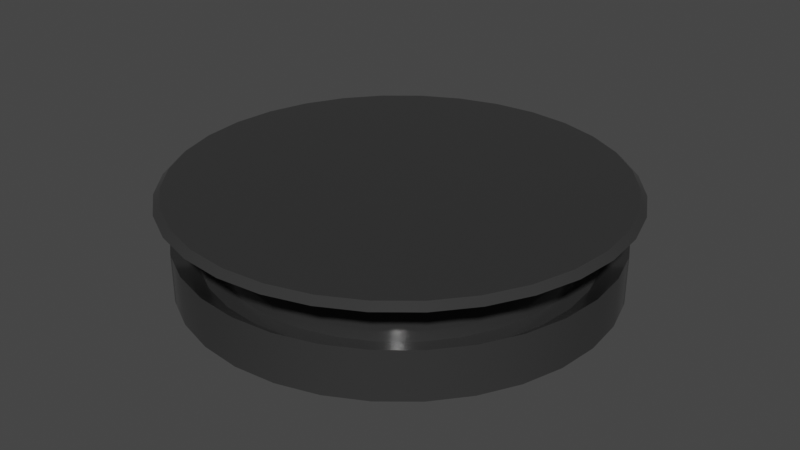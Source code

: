 # Source: Platform2.blend  (saved by Blender 3.6.11; exported with 4.5.12 LTS)
import bpy
from mathutils import Matrix  # noqa: F401  (used for matrix-valued properties, if any)

bpy.ops.wm.read_factory_settings(use_empty=True)
scene = bpy.context.scene
scene.name = 'Scene'

# ---- collections
col_collection = bpy.data.collections.new('Collection'); scene.collection.children.link(col_collection)

# ---- materials (node trees are filled in below, after node groups)
mat_platform2 = bpy.data.materials.new('Platform2')
mat_platform2.use_transparent_shadow = False

# ---- node groups
ng_auto_smooth = bpy.data.node_groups.new('Auto Smooth', 'GeometryNodeTree')
_s = ng_auto_smooth.interface.new_socket(name='Geometry', in_out='OUTPUT', socket_type='NodeSocketGeometry')
_s = ng_auto_smooth.interface.new_socket(name='Geometry', in_out='INPUT', socket_type='NodeSocketGeometry')
_s = ng_auto_smooth.interface.new_socket(name='Angle', in_out='INPUT', socket_type='NodeSocketFloat')
_s.subtype = 'ANGLE'
_s.min_value = 0.0
_s.max_value = 3.142
ng_auto_smooth.is_modifier = True
_N = ng_auto_smooth.nodes; _L = ng_auto_smooth.links
n0 = _N.new('NodeGroupOutput'); n0.name = 'Group Output'; n0.location = (480, -100)
n1 = _N.new('NodeGroupInput'); n1.name = 'Group Input'; n1.location = (-420, -300)
n2 = _N.new('NodeGroupInput'); n2.name = 'Group Input.001'; n2.location = (-60, -100)
n3 = _N.new('GeometryNodeSetShadeSmooth'); n3.name = 'Set Shade Smooth'; n3.location = (120, -100)
n3.domain = 'EDGE'
n4 = _N.new('GeometryNodeSetShadeSmooth'); n4.name = 'Set Shade Smooth.001'; n4.location = (300, -100)
n5 = _N.new('GeometryNodeInputMeshEdgeAngle'); n5.name = 'Edge Angle'; n5.location = (-420, -220)
n6 = _N.new('GeometryNodeInputEdgeSmooth'); n6.name = 'Is Edge Smooth'; n6.location = (-60, -160)
n7 = _N.new('GeometryNodeInputShadeSmooth'); n7.name = 'Is Face Smooth'; n7.location = (-240, -340)
n8 = _N.new('FunctionNodeBooleanMath'); n8.name = 'Boolean Math'; n8.location = (-60, -220)
n9 = _N.new('FunctionNodeCompare'); n9.name = 'Compare'; n9.location = (-240, -180)
n9.operation = 'LESS_EQUAL'
_L.new(n5.outputs[0], n9.inputs[0])
_L.new(n4.outputs[0], n0.inputs[0])
_L.new(n1.outputs[1], n9.inputs[1])
_L.new(n9.outputs[0], n8.inputs[0])
_L.new(n7.outputs[0], n8.inputs[1])
_L.new(n2.outputs[0], n3.inputs[0])
_L.new(n6.outputs[0], n3.inputs[1])
_L.new(n3.outputs[0], n4.inputs[0])
_L.new(n8.outputs[0], n3.inputs[2])
n0.is_active_output = True

# ---- material node trees
mat_platform2.use_nodes = True; mat_platform2.node_tree.nodes.clear()
_N = mat_platform2.node_tree.nodes; _L = mat_platform2.node_tree.links
n0 = _N.new('ShaderNodeBsdfPrincipled'); n0.name = 'Principled BSDF'; n0.location = (10, 300)
n0.distribution = 'GGX'
n0.subsurface_method = 'RANDOM_WALK_SKIN'
n0.inputs[0].default_value = (0.09463, 0.09463, 0.09463, 1.0)
n0.inputs[1].default_value = 0.6614
n0.inputs[2].default_value = 0.1181
n0.inputs[3].default_value = 1.45
n0.inputs[27].default_value = (0.0, 0.0, 0.0, 1.0)
n0.inputs[28].default_value = 1.0
n1 = _N.new('ShaderNodeOutputMaterial'); n1.name = 'Material Output'; n1.location = (300, 300)
_L.new(n0.outputs[0], n1.inputs[0])
n1.is_active_output = True

# ---- world
world_world = bpy.data.worlds.new('World'); scene.world = world_world
world_world.use_nodes = True; world_world.node_tree.nodes.clear()
_N = world_world.node_tree.nodes; _L = world_world.node_tree.links
n0 = _N.new('ShaderNodeOutputWorld'); n0.name = 'World Output'; n0.location = (300, 300)
n1 = _N.new('ShaderNodeBackground'); n1.name = 'Background'; n1.location = (10, 300)
n1.inputs[0].default_value = (0.05088, 0.05088, 0.05088, 1.0)
_L.new(n1.outputs[0], n0.inputs[0])
n0.is_active_output = True
world_world.color = (0.05088, 0.05088, 0.05088)
world_world.use_sun_shadow = False
world_world.sun_shadow_jitter_overblur = 0.0

# ---- meshes
me_circle = bpy.data.meshes.new('Circle')
me_circle.from_pydata([(-0.1993, 0.4812, 0.01754), (-0.2456, 0.5928, -0.07271), (-0.2894, 0.4331, 0.01754), (-0.3565, 0.5335, -0.07271), (-0.4537, 0.4537, 0.07271), (-0.4537, 0.4537, -0.07271), (-0.4331, 0.2894, 0.01754), (-0.5335, 0.3565, -0.07271), (-0.4812, 0.1993, 0.01754), (-0.5928, 0.2456, -0.07271), (-0.5109, 0.1016, 0.01754), (-0.6293, 0.1252, -0.07271), (-0.6417, 2.22e-16, 0.07271), (-0.6417, 2.22e-16, -0.07271), (-0.5109, -0.1016, 0.01754), (-0.6293, -0.1252, -0.07271), (-0.4812, -0.1993, 0.01754), (-0.5928, -0.2456, -0.07271), (-0.4331, -0.2894, 0.01754), (-0.5335, -0.3565, -0.07271), (-0.4537, -0.4537, 0.07271), (-0.4537, -0.4537, -0.07271), (-0.2894, -0.4331, 0.01754), (-0.3565, -0.5335, -0.07271), (-0.1993, -0.4812, 0.01754), (-0.2456, -0.5928, -0.07271), (-0.1016, -0.5109, 0.01754), (-0.1252, -0.6293, -0.07271), (4.441e-16, -0.5676, 0.01754), (4.441e-16, -0.6417, -0.07271), (0.1016, -0.5109, 0.01754), (0.1252, -0.6293, -0.07271), (0.1993, -0.4812, 0.01754), (0.2456, -0.5928, -0.07271), (0.2894, -0.4331, 0.01754), (0.3565, -0.5335, -0.07271), (0.4014, -0.4014, 0.01754), (0.4537, -0.4537, -0.07271), (0.4331, -0.2894, 0.01754), (0.5335, -0.3565, -0.07271), (0.4812, -0.1993, 0.01754), (0.5928, -0.2456, -0.07271), (0.5109, -0.1016, 0.01754), (0.6293, -0.1252, -0.07271), (0.5676, 2.22e-16, 0.01754), (0.6417, 2.22e-16, -0.07271), (0.5109, 0.1016, 0.01754), (0.6293, 0.1252, -0.07271), (0.4812, 0.1993, 0.01754), (0.5928, 0.2456, -0.07271), (0.4331, 0.2894, 0.01754), (0.5335, 0.3565, -0.07271), (0.4537, 0.4537, 0.07271), (0.4537, 0.4537, -0.07271), (0.2894, 0.4331, 0.01754), (0.3565, 0.5335, -0.07271), (0.1993, 0.4812, 0.01754), (0.2456, 0.5928, -0.07271), (0.1016, 0.5109, 0.01754), (0.1252, 0.6293, -0.07271), (4.441e-16, 0.5676, 0.01754), (4.441e-16, 0.6417, -0.07271), (4.441e-16, 5.96e-08, -0.07271), (-0.1252, 0.6293, -0.07271), (-0.1016, 0.5109, 0.01754), (-0.1252, -0.6293, 0.07271), (4.441e-16, -0.6417, 0.07271), (0.1252, -0.6293, 0.07271), (0.2456, -0.5928, 0.07271), (0.3565, -0.5335, 0.07271), (0.4537, -0.4537, 0.07271), (0.5335, -0.3565, 0.07271), (0.5928, -0.2456, 0.07271), (0.6293, -0.1252, 0.07271), (0.6417, 2.22e-16, 0.07271), (0.6293, 0.1252, 0.07271), (0.5928, 0.2456, 0.07271), (0.5335, 0.3565, 0.07271), (0.4014, 0.4014, 0.01754), (0.3565, 0.5335, 0.07271), (0.2456, 0.5928, 0.07271), (0.1252, 0.6293, 0.07271), (4.441e-16, 0.6417, 0.07271), (-0.2456, -0.5928, 0.07271), (-0.3565, -0.5335, 0.07271), (-0.4014, -0.4014, 0.01754), (-0.5335, -0.3565, 0.07271), (-0.5928, -0.2456, 0.07271), (-0.6293, -0.1252, 0.07271), (-0.5676, 2.22e-16, 0.01754), (-0.6293, 0.1252, 0.07271), (-0.5928, 0.2456, 0.07271), (-0.5335, 0.3565, 0.07271), (-0.4014, 0.4014, 0.01754), (-0.3565, 0.5335, 0.07271), (-0.2456, 0.5928, 0.07271), (-0.1252, 0.6293, 0.07271), (-0.1107, -0.5567, 0.01754), (4.441e-16, -0.5209, 0.01754), (0.1107, -0.5567, 0.01754), (0.2172, -0.5244, 0.01754), (0.3154, -0.472, 0.01754), (0.3683, -0.3683, 0.01754), (0.472, -0.3154, 0.01754), (0.5244, -0.2172, 0.01754), (0.5567, -0.1107, 0.01754), (0.5209, 2.22e-16, 0.01754), (0.5567, 0.1107, 0.01754), (0.5244, 0.2172, 0.01754), (0.472, 0.3154, 0.01754), (0.3683, 0.3683, 0.01754), (0.3154, 0.472, 0.01754), (0.2172, 0.5244, 0.01754), (0.1107, 0.5567, 0.01754), (4.441e-16, 0.5209, 0.01754), (-0.2172, -0.5244, 0.01754), (-0.3154, -0.472, 0.01754), (-0.3683, -0.3683, 0.01754), (-0.472, -0.3154, 0.01754), (-0.5244, -0.2172, 0.01754), (-0.5567, -0.1107, 0.01754), (-0.5209, 2.22e-16, 0.01754), (-0.5567, 0.1107, 0.01754), (-0.5244, 0.2172, 0.01754), (-0.472, 0.3154, 0.01754), (-0.3683, 0.3683, 0.01754), (-0.3154, 0.472, 0.01754), (-0.2172, 0.5244, 0.01754), (-0.1107, 0.5567, 0.01754), (0.3683, 0.3683, 0.1648), (-0.3683, -0.3683, 0.1648), (-0.3683, 0.3683, 0.1648), (0.3683, -0.3683, 0.1648), (-0.5209, 2.22e-16, 0.1648), (0.5209, 2.22e-16, 0.1648), (1.012e-10, -0.5209, 0.1648), (1.012e-10, 0.5209, 0.1648), (-0.1016, -0.5109, 0.1648), (0.1016, -0.5109, 0.1648), (0.1993, -0.4812, 0.1648), (0.2894, -0.4331, 0.1648), (0.4331, -0.2894, 0.1648), (0.4812, -0.1993, 0.1648), (0.5109, -0.1016, 0.1648), (0.5109, 0.1016, 0.1648), (0.4812, 0.1993, 0.1648), (0.4331, 0.2894, 0.1648), (0.2894, 0.4331, 0.1648), (0.1993, 0.4812, 0.1648), (0.1016, 0.5109, 0.1648), (-0.1993, -0.4812, 0.1648), (-0.2894, -0.4331, 0.1648), (-0.4331, -0.2894, 0.1648), (-0.4812, -0.1993, 0.1648), (-0.5109, -0.1016, 0.1648), (-0.5109, 0.1016, 0.1648), (-0.4812, 0.1993, 0.1648), (-0.4331, 0.2894, 0.1648), (-0.2894, 0.4331, 0.1648), (-0.1993, 0.4812, 0.1648), (-0.1016, 0.5109, 0.1648), (0.4778, 0.4778, 0.196), (-0.4778, -0.4778, 0.196), (-0.4778, 0.4778, 0.196), (0.4778, -0.4778, 0.196), (-0.6756, -1.722e-09, 0.196), (0.6756, -1.722e-09, 0.196), (1.959e-09, -0.6756, 0.196), (1.959e-09, 0.6756, 0.196), (-0.1318, -0.6627, 0.196), (0.1318, -0.6627, 0.196), (0.2586, -0.6242, 0.196), (0.3754, -0.5618, 0.196), (0.5618, -0.3754, 0.196), (0.6242, -0.2586, 0.196), (0.6627, -0.1318, 0.196), (0.6627, 0.1318, 0.196), (0.6242, 0.2586, 0.196), (0.5618, 0.3754, 0.196), (0.3754, 0.5618, 0.196), (0.2586, 0.6242, 0.196), (0.1318, 0.6627, 0.196), (-0.2586, -0.6242, 0.196), (-0.3754, -0.5618, 0.196), (-0.5618, -0.3754, 0.196), (-0.6242, -0.2586, 0.196), (-0.6627, -0.1318, 0.196), (-0.6627, 0.1318, 0.196), (-0.6242, 0.2586, 0.196), (-0.5618, 0.3754, 0.196), (-0.3754, 0.5618, 0.196), (-0.2586, 0.6242, 0.196), (-0.1318, 0.6627, 0.196), (1.857e-09, 7.34e-08, 0.2146), (0.4639, 0.4639, 0.2146), (-0.4639, -0.4639, 0.2146), (-0.4639, 0.4639, 0.2146), (0.4639, -0.4639, 0.2146), (-0.6561, -1.672e-09, 0.2146), (0.6561, -1.672e-09, 0.2146), (1.857e-09, -0.6561, 0.2146), (1.857e-09, 0.6561, 0.2146), (-0.128, -0.6435, 0.2146), (0.128, -0.6435, 0.2146), (0.2511, -0.6061, 0.2146), (0.3645, -0.5455, 0.2146), (0.5455, -0.3645, 0.2146), (0.6061, -0.2511, 0.2146), (0.6435, -0.128, 0.2146), (0.6435, 0.128, 0.2146), (0.6061, 0.2511, 0.2146), (0.5455, 0.3645, 0.2146), (0.3645, 0.5455, 0.2146), (0.2511, 0.6061, 0.2146), (0.128, 0.6435, 0.2146), (-0.2511, -0.6061, 0.2146), (-0.3645, -0.5455, 0.2146), (-0.5455, -0.3645, 0.2146), (-0.6061, -0.2511, 0.2146), (-0.6435, -0.128, 0.2146), (-0.6435, 0.128, 0.2146), (-0.6061, 0.2511, 0.2146), (-0.5455, 0.3645, 0.2146), (-0.3645, 0.5455, 0.2146), (-0.2511, 0.6061, 0.2146), (-0.128, 0.6435, 0.2146)], [], [(45, 74, 73, 43), (55, 79, 52, 53), (47, 75, 74, 45), (57, 80, 79, 55), (49, 76, 75, 47), (59, 81, 80, 57), (41, 72, 71, 39), (51, 77, 76, 49), (43, 73, 72, 41), (61, 82, 81, 59), (53, 52, 77, 51), (39, 71, 70, 37), (37, 70, 69, 35), (35, 69, 68, 33), (33, 68, 67, 31), (31, 67, 66, 29), (53, 62, 61, 59, 57, 55), (29, 66, 65, 27), (114, 64, 160, 136), (27, 65, 83, 25), (21, 62, 29, 27, 25, 23), (25, 83, 84, 23), (42, 106, 134, 143), (23, 84, 20, 21), (5, 62, 13, 11, 9, 7), (21, 20, 86, 19), (102, 38, 141, 132), (19, 86, 87, 17), (64, 0, 159, 160), (17, 87, 88, 15), (62, 37, 35, 33, 31, 29), (15, 88, 12, 13), (38, 40, 142, 141), (13, 12, 90, 11), (13, 62, 21, 19, 17, 15), (11, 90, 91, 9), (24, 26, 137, 150), (9, 91, 92, 7), (45, 62, 53, 51, 49, 47), (7, 92, 4, 5), (0, 2, 158, 159), (5, 4, 94, 3), (61, 62, 5, 3, 1, 63), (3, 94, 95, 1), (34, 102, 132, 140), (1, 95, 96, 63), (63, 96, 82, 61), (43, 41, 39, 37, 62, 45), (28, 97, 65, 66), (100, 99, 67, 68), (36, 101, 69, 70), (104, 103, 71, 72), (44, 105, 73, 74), (108, 107, 75, 76), (109, 108, 76, 77), (78, 109, 77, 52), (111, 78, 52, 79), (112, 111, 79, 80), (113, 112, 80, 81), (60, 113, 81, 82), (99, 28, 66, 67), (105, 104, 72, 73), (101, 100, 68, 69), (107, 44, 74, 75), (97, 115, 83, 65), (103, 36, 70, 71), (115, 116, 84, 83), (116, 85, 20, 84), (85, 118, 86, 20), (118, 119, 87, 86), (119, 120, 88, 87), (120, 89, 12, 88), (89, 122, 90, 12), (122, 123, 91, 90), (123, 124, 92, 91), (124, 93, 4, 92), (93, 126, 94, 4), (126, 127, 95, 94), (127, 128, 96, 95), (128, 60, 82, 96), (98, 26, 97, 28), (32, 30, 99, 100), (102, 34, 101, 36), (40, 38, 103, 104), (106, 42, 105, 44), (48, 46, 107, 108), (50, 48, 108, 109), (110, 50, 109, 78), (54, 110, 78, 111), (56, 54, 111, 112), (58, 56, 112, 113), (114, 58, 113, 60), (30, 98, 28, 99), (42, 40, 104, 105), (34, 32, 100, 101), (46, 106, 44, 107), (26, 24, 115, 97), (38, 102, 36, 103), (24, 22, 116, 115), (22, 117, 85, 116), (117, 18, 118, 85), (18, 16, 119, 118), (16, 14, 120, 119), (14, 121, 89, 120), (121, 10, 122, 89), (10, 8, 123, 122), (8, 6, 124, 123), (6, 125, 93, 124), (125, 2, 126, 93), (2, 0, 127, 126), (0, 64, 128, 127), (64, 114, 60, 128), (131, 157, 189, 163), (137, 135, 167, 169), (142, 143, 175, 174), (157, 156, 188, 189), (135, 138, 170, 167), (156, 155, 187, 188), (149, 136, 168, 181), (155, 133, 165, 187), (22, 24, 150, 151), (46, 48, 145, 144), (117, 22, 151, 130), (48, 50, 146, 145), (18, 117, 130, 152), (50, 110, 129, 146), (16, 18, 152, 153), (110, 54, 147, 129), (14, 16, 153, 154), (54, 56, 148, 147), (121, 14, 154, 133), (56, 58, 149, 148), (10, 121, 133, 155), (58, 114, 136, 149), (8, 10, 155, 156), (98, 30, 138, 135), (6, 8, 156, 157), (40, 42, 143, 142), (26, 98, 135, 137), (125, 6, 157, 131), (32, 34, 140, 139), (30, 32, 139, 138), (2, 125, 131, 158), (106, 46, 144, 134), (176, 177, 210, 209), (183, 182, 215, 216), (168, 192, 225, 201), (175, 166, 199, 208), (164, 173, 206, 197), (192, 191, 224, 225), (173, 174, 207, 206), (182, 169, 202, 215), (139, 140, 172, 171), (138, 139, 171, 170), (158, 131, 163, 190), (134, 144, 176, 166), (140, 132, 164, 172), (159, 158, 190, 191), (150, 137, 169, 182), (141, 142, 174, 173), (160, 159, 191, 192), (132, 141, 173, 164), (143, 134, 166, 175), (136, 160, 192, 168), (151, 150, 182, 183), (144, 145, 177, 176), (130, 151, 183, 162), (145, 146, 178, 177), (152, 130, 162, 184), (146, 129, 161, 178), (153, 152, 184, 185), (129, 147, 179, 161), (154, 153, 185, 186), (147, 148, 180, 179), (133, 154, 186, 165), (148, 149, 181, 180), (195, 193, 198, 219, 218, 217), (194, 212, 213, 214, 201, 193), (196, 193, 201, 225, 224, 223), (197, 193, 200, 203, 204, 205), (198, 193, 196, 222, 221, 220), (193, 199, 209, 210, 211, 194), (200, 193, 195, 216, 215, 202), (206, 207, 208, 199, 193, 197), (162, 183, 216, 195), (177, 178, 211, 210), (184, 162, 195, 217), (178, 161, 194, 211), (185, 184, 217, 218), (161, 179, 212, 194), (186, 185, 218, 219), (179, 180, 213, 212), (165, 186, 219, 198), (180, 181, 214, 213), (187, 165, 198, 220), (181, 168, 201, 214), (188, 187, 220, 221), (167, 170, 203, 200), (189, 188, 221, 222), (174, 175, 208, 207), (169, 167, 200, 202), (163, 189, 222, 196), (171, 172, 205, 204), (170, 171, 204, 203), (190, 163, 196, 223), (166, 176, 209, 199), (172, 164, 197, 205), (191, 190, 223, 224)])
me_circle.polygons.foreach_set('use_smooth', [True] * 208)
_uv = me_circle.uv_layers.new(name='UVMap')
_uv.uv.foreach_set('vector', [1.0, 0.5, 1.0, 1.0, 0.9688, 1.0, 0.9688, 0.5, 0.9688, 0.5, 0.9688, 1.0, 0.9375, 1.0, 0.9375, 0.5, 0.9375, 0.5, 0.9375, 1.0, 0.9062, 1.0, 0.9062, 0.5, 0.9062, 0.5, 0.9062, 1.0, 0.875, 1.0, 0.875, 0.5, 0.875, 0.5, 0.875, 1.0, 0.8438, 1.0, 0.8438, 0.5, 0.8438, 0.5, 0.8438, 1.0, 0.8125, 1.0, 0.8125, 0.5, 0.8125, 0.5, 0.8125, 1.0, 0.7812, 1.0, 0.7812, 0.5, 0.7812, 0.5, 0.7812, 1.0, 0.75, 1.0, 0.75, 0.5, 0.75, 0.5, 0.75, 1.0, 0.7188, 1.0, 0.7188, 0.5, 0.7188, 0.5, 0.7188, 1.0, 0.6875, 1.0, 0.6875, 0.5, 0.6875, 0.5, 0.6875, 1.0, 0.6562, 1.0, 0.6562, 0.5, 0.6562, 0.5, 0.6562, 1.0, 0.625, 1.0, 0.625, 0.5, 0.625, 0.5, 0.625, 1.0, 0.5938, 1.0, 0.5938, 0.5, 0.5938, 0.5, 0.5938, 1.0, 0.5625, 1.0, 0.5625, 0.5, 0.5625, 0.5, 0.5625, 1.0, 0.5312, 1.0, 0.5312, 0.5, 0.5312, 0.5, 0.5312, 1.0, 0.5, 1.0, 0.5, 0.5, 0.9197, 0.4197, 0.75, 0.25, 0.75, 0.49, 0.7968, 0.4854, 0.8418, 0.4717, 0.8833, 0.4496, 0.5, 0.5, 0.5, 1.0, 0.4688, 1.0, 0.4688, 0.5, 0.25, 0.4448, 0.212, 0.4411, 0.212, 0.4411, 0.25, 0.4448, 0.4688, 0.5, 0.4688, 1.0, 0.4375, 1.0, 0.4375, 0.5, 0.5803, 0.08029, 0.75, 0.25, 0.75, 0.01, 0.7032, 0.01461, 0.6582, 0.02827, 0.6167, 0.05045, 0.4375, 0.5, 0.4375, 1.0, 0.4062, 1.0, 0.4062, 0.5, 0.4411, 0.212, 0.4448, 0.25, 0.4448, 0.25, 0.4411, 0.212, 0.4062, 0.5, 0.4062, 1.0, 0.375, 1.0, 0.375, 0.5, 0.5803, 0.4197, 0.75, 0.25, 0.51, 0.25, 0.5146, 0.2968, 0.5283, 0.3418, 0.5504, 0.3833, 0.375, 0.5, 0.375, 1.0, 0.3438, 1.0, 0.3438, 0.5, 0.3878, 0.1122, 0.412, 0.1418, 0.412, 0.1418, 0.3878, 0.1122, 0.3438, 0.5, 0.3438, 1.0, 0.3125, 1.0, 0.3125, 0.5, 0.212, 0.4411, 0.1754, 0.43, 0.1754, 0.43, 0.212, 0.4411, 0.3125, 0.5, 0.3125, 1.0, 0.2812, 1.0, 0.2812, 0.5, 0.75, 0.25, 0.9197, 0.08029, 0.8833, 0.05045, 0.8418, 0.02827, 0.7968, 0.01461, 0.75, 0.01, 0.2812, 0.5, 0.2812, 1.0, 0.25, 1.0, 0.25, 0.5, 0.412, 0.1418, 0.43, 0.1754, 0.43, 0.1754, 0.412, 0.1418, 0.25, 0.5, 0.25, 1.0, 0.2188, 1.0, 0.2188, 0.5, 0.51, 0.25, 0.75, 0.25, 0.5803, 0.08029, 0.5504, 0.1167, 0.5283, 0.1582, 0.5146, 0.2032, 0.2188, 0.5, 0.2188, 1.0, 0.1875, 1.0, 0.1875, 0.5, 0.1754, 0.07001, 0.212, 0.05893, 0.212, 0.05893, 0.1754, 0.07001, 0.1875, 0.5, 0.1875, 1.0, 0.1562, 1.0, 0.1562, 0.5, 0.99, 0.25, 0.75, 0.25, 0.9197, 0.4197, 0.9496, 0.3833, 0.9717, 0.3418, 0.9854, 0.2968, 0.1562, 0.5, 0.1562, 1.0, 0.125, 1.0, 0.125, 0.5, 0.1754, 0.43, 0.1418, 0.412, 0.1418, 0.412, 0.1754, 0.43, 0.125, 0.5, 0.125, 1.0, 0.09375, 1.0, 0.09375, 0.5, 0.75, 0.49, 0.75, 0.25, 0.5803, 0.4197, 0.6167, 0.4496, 0.6582, 0.4717, 0.7032, 0.4854, 0.09375, 0.5, 0.09375, 1.0, 0.0625, 1.0, 0.0625, 0.5, 0.3582, 0.08802, 0.3878, 0.1122, 0.3878, 0.1122, 0.3582, 0.08802, 0.0625, 0.5, 0.0625, 1.0, 0.03125, 1.0, 0.03125, 0.5, 0.03125, 0.5, 0.03125, 1.0, 0.0, 1.0, 0.0, 0.5, 0.9854, 0.2032, 0.9717, 0.1582, 0.9496, 0.1167, 0.9197, 0.08029, 0.75, 0.25, 0.99, 0.25, 0.25, 0.03769, 0.2086, 0.04177, 0.2032, 0.01461, 0.25, 0.01, 0.3312, 0.05385, 0.2914, 0.04177, 0.2968, 0.01461, 0.3418, 0.02827, 0.4001, 0.09987, 0.368, 0.07347, 0.3833, 0.05045, 0.4197, 0.08029, 0.4462, 0.1688, 0.4265, 0.132, 0.4496, 0.1167, 0.4717, 0.1582, 0.4623, 0.25, 0.4582, 0.2086, 0.4854, 0.2032, 0.49, 0.25, 0.4462, 0.3312, 0.4582, 0.2914, 0.4854, 0.2968, 0.4717, 0.3418, 0.4265, 0.368, 0.4462, 0.3312, 0.4717, 0.3418, 0.4496, 0.3833, 0.4001, 0.4001, 0.4265, 0.368, 0.4496, 0.3833, 0.4197, 0.4197, 0.368, 0.4265, 0.4001, 0.4001, 0.4197, 0.4197, 0.3833, 0.4496, 0.3312, 0.4462, 0.368, 0.4265, 0.3833, 0.4496, 0.3418, 0.4717, 0.2914, 0.4582, 0.3312, 0.4462, 0.3418, 0.4717, 0.2968, 0.4854, 0.25, 0.4623, 0.2914, 0.4582, 0.2968, 0.4854, 0.25, 0.49, 0.2914, 0.04177, 0.25, 0.03769, 0.25, 0.01, 0.2968, 0.01461, 0.4582, 0.2086, 0.4462, 0.1688, 0.4717, 0.1582, 0.4854, 0.2032, 0.368, 0.07347, 0.3312, 0.05385, 0.3418, 0.02827, 0.3833, 0.05045, 0.4582, 0.2914, 0.4623, 0.25, 0.49, 0.25, 0.4854, 0.2968, 0.2086, 0.04177, 0.1688, 0.05385, 0.1582, 0.02827, 0.2032, 0.01461, 0.4265, 0.132, 0.4001, 0.09987, 0.4197, 0.08029, 0.4496, 0.1167, 0.1688, 0.05385, 0.132, 0.07347, 0.1167, 0.05045, 0.1582, 0.02827, 0.132, 0.07347, 0.09987, 0.09987, 0.08029, 0.08029, 0.1167, 0.05045, 0.09987, 0.09987, 0.07347, 0.132, 0.05045, 0.1167, 0.08029, 0.08029, 0.07347, 0.132, 0.05385, 0.1688, 0.02827, 0.1582, 0.05045, 0.1167, 0.05385, 0.1688, 0.04177, 0.2086, 0.01461, 0.2032, 0.02827, 0.1582, 0.04177, 0.2086, 0.03769, 0.25, 0.01, 0.25, 0.01461, 0.2032, 0.03769, 0.25, 0.04177, 0.2914, 0.01461, 0.2968, 0.01, 0.25, 0.04177, 0.2914, 0.05385, 0.3312, 0.02827, 0.3418, 0.01461, 0.2968, 0.05385, 0.3312, 0.07347, 0.368, 0.05045, 0.3833, 0.02827, 0.3418, 0.07347, 0.368, 0.09987, 0.4001, 0.08029, 0.4197, 0.05045, 0.3833, 0.09987, 0.4001, 0.132, 0.4265, 0.1167, 0.4496, 0.08029, 0.4197, 0.132, 0.4265, 0.1688, 0.4462, 0.1582, 0.4717, 0.1167, 0.4496, 0.1688, 0.4462, 0.2086, 0.4582, 0.2032, 0.4854, 0.1582, 0.4717, 0.2086, 0.4582, 0.25, 0.4623, 0.25, 0.49, 0.2032, 0.4854, 0.25, 0.05518, 0.212, 0.05893, 0.2086, 0.04177, 0.25, 0.03769, 0.3246, 0.07001, 0.288, 0.05893, 0.2914, 0.04177, 0.3312, 0.05385, 0.3878, 0.1122, 0.3582, 0.08802, 0.368, 0.07347, 0.4001, 0.09987, 0.43, 0.1754, 0.412, 0.1418, 0.4265, 0.132, 0.4462, 0.1688, 0.4448, 0.25, 0.4411, 0.212, 0.4582, 0.2086, 0.4623, 0.25, 0.43, 0.3246, 0.4411, 0.288, 0.4582, 0.2914, 0.4462, 0.3312, 0.412, 0.3582, 0.43, 0.3246, 0.4462, 0.3312, 0.4265, 0.368, 0.3878, 0.3878, 0.412, 0.3582, 0.4265, 0.368, 0.4001, 0.4001, 0.3582, 0.412, 0.3878, 0.3878, 0.4001, 0.4001, 0.368, 0.4265, 0.3246, 0.43, 0.3582, 0.412, 0.368, 0.4265, 0.3312, 0.4462, 0.288, 0.4411, 0.3246, 0.43, 0.3312, 0.4462, 0.2914, 0.4582, 0.25, 0.4448, 0.288, 0.4411, 0.2914, 0.4582, 0.25, 0.4623, 0.288, 0.05893, 0.25, 0.05518, 0.25, 0.03769, 0.2914, 0.04177, 0.4411, 0.212, 0.43, 0.1754, 0.4462, 0.1688, 0.4582, 0.2086, 0.3582, 0.08802, 0.3246, 0.07001, 0.3312, 0.05385, 0.368, 0.07347, 0.4411, 0.288, 0.4448, 0.25, 0.4623, 0.25, 0.4582, 0.2914, 0.212, 0.05893, 0.1754, 0.07001, 0.1688, 0.05385, 0.2086, 0.04177, 0.412, 0.1418, 0.3878, 0.1122, 0.4001, 0.09987, 0.4265, 0.132, 0.1754, 0.07001, 0.1418, 0.08802, 0.132, 0.07347, 0.1688, 0.05385, 0.1418, 0.08802, 0.1122, 0.1122, 0.09987, 0.09987, 0.132, 0.07347, 0.1122, 0.1122, 0.08802, 0.1418, 0.07347, 0.132, 0.09987, 0.09987, 0.08802, 0.1418, 0.07001, 0.1754, 0.05385, 0.1688, 0.07347, 0.132, 0.07001, 0.1754, 0.05893, 0.212, 0.04177, 0.2086, 0.05385, 0.1688, 0.05893, 0.212, 0.05518, 0.25, 0.03769, 0.25, 0.04177, 0.2086, 0.05518, 0.25, 0.05893, 0.288, 0.04177, 0.2914, 0.03769, 0.25, 0.05893, 0.288, 0.07001, 0.3246, 0.05385, 0.3312, 0.04177, 0.2914, 0.07001, 0.3246, 0.08802, 0.3582, 0.07347, 0.368, 0.05385, 0.3312, 0.08802, 0.3582, 0.1122, 0.3878, 0.09987, 0.4001, 0.07347, 0.368, 0.1122, 0.3878, 0.1418, 0.412, 0.132, 0.4265, 0.09987, 0.4001, 0.1418, 0.412, 0.1754, 0.43, 0.1688, 0.4462, 0.132, 0.4265, 0.1754, 0.43, 0.212, 0.4411, 0.2086, 0.4582, 0.1688, 0.4462, 0.212, 0.4411, 0.25, 0.4448, 0.25, 0.4623, 0.2086, 0.4582, 0.1122, 0.3878, 0.08802, 0.3582, 0.08802, 0.3582, 0.1122, 0.3878, 0.212, 0.05893, 0.25, 0.05518, 0.25, 0.05518, 0.212, 0.05893, 0.43, 0.1754, 0.4411, 0.212, 0.4411, 0.212, 0.43, 0.1754, 0.08802, 0.3582, 0.07001, 0.3246, 0.07001, 0.3246, 0.08802, 0.3582, 0.25, 0.05518, 0.288, 0.05893, 0.288, 0.05893, 0.25, 0.05518, 0.07001, 0.3246, 0.05893, 0.288, 0.05893, 0.288, 0.07001, 0.3246, 0.288, 0.4411, 0.25, 0.4448, 0.25, 0.4448, 0.288, 0.4411, 0.05893, 0.288, 0.05518, 0.25, 0.05518, 0.25, 0.05893, 0.288, 0.1418, 0.08802, 0.1754, 0.07001, 0.1754, 0.07001, 0.1418, 0.08802, 0.4411, 0.288, 0.43, 0.3246, 0.43, 0.3246, 0.4411, 0.288, 0.1122, 0.1122, 0.1418, 0.08802, 0.1418, 0.08802, 0.1122, 0.1122, 0.43, 0.3246, 0.412, 0.3582, 0.412, 0.3582, 0.43, 0.3246, 0.08802, 0.1418, 0.1122, 0.1122, 0.1122, 0.1122, 0.08802, 0.1418, 0.412, 0.3582, 0.3878, 0.3878, 0.3878, 0.3878, 0.412, 0.3582, 0.07001, 0.1754, 0.08802, 0.1418, 0.08802, 0.1418, 0.07001, 0.1754, 0.3878, 0.3878, 0.3582, 0.412, 0.3582, 0.412, 0.3878, 0.3878, 0.05893, 0.212, 0.07001, 0.1754, 0.07001, 0.1754, 0.05893, 0.212, 0.3582, 0.412, 0.3246, 0.43, 0.3246, 0.43, 0.3582, 0.412, 0.05518, 0.25, 0.05893, 0.212, 0.05893, 0.212, 0.05518, 0.25, 0.3246, 0.43, 0.288, 0.4411, 0.288, 0.4411, 0.3246, 0.43, 0.05893, 0.288, 0.05518, 0.25, 0.05518, 0.25, 0.05893, 0.288, 0.288, 0.4411, 0.25, 0.4448, 0.25, 0.4448, 0.288, 0.4411, 0.07001, 0.3246, 0.05893, 0.288, 0.05893, 0.288, 0.07001, 0.3246, 0.25, 0.05518, 0.288, 0.05893, 0.288, 0.05893, 0.25, 0.05518, 0.08802, 0.3582, 0.07001, 0.3246, 0.07001, 0.3246, 0.08802, 0.3582, 0.43, 0.1754, 0.4411, 0.212, 0.4411, 0.212, 0.43, 0.1754, 0.212, 0.05893, 0.25, 0.05518, 0.25, 0.05518, 0.212, 0.05893, 0.1122, 0.3878, 0.08802, 0.3582, 0.08802, 0.3582, 0.1122, 0.3878, 0.3246, 0.07001, 0.3582, 0.08802, 0.3582, 0.08802, 0.3246, 0.07001, 0.288, 0.05893, 0.3246, 0.07001, 0.3246, 0.07001, 0.288, 0.05893, 0.1418, 0.412, 0.1122, 0.3878, 0.1122, 0.3878, 0.1418, 0.412, 0.4448, 0.25, 0.4411, 0.288, 0.4411, 0.288, 0.4448, 0.25, 0.4411, 0.288, 0.43, 0.3246, 0.43, 0.3246, 0.4411, 0.288, 0.1418, 0.08802, 0.1754, 0.07001, 0.1754, 0.07001, 0.1418, 0.08802, 0.25, 0.4448, 0.212, 0.4411, 0.212, 0.4411, 0.25, 0.4448, 0.4411, 0.212, 0.4448, 0.25, 0.4448, 0.25, 0.4411, 0.212, 0.3878, 0.1122, 0.412, 0.1418, 0.412, 0.1418, 0.3878, 0.1122, 0.212, 0.4411, 0.1754, 0.43, 0.1754, 0.43, 0.212, 0.4411, 0.412, 0.1418, 0.43, 0.1754, 0.43, 0.1754, 0.412, 0.1418, 0.1754, 0.07001, 0.212, 0.05893, 0.212, 0.05893, 0.1754, 0.07001, 0.3246, 0.07001, 0.3582, 0.08802, 0.3582, 0.08802, 0.3246, 0.07001, 0.288, 0.05893, 0.3246, 0.07001, 0.3246, 0.07001, 0.288, 0.05893, 0.1418, 0.412, 0.1122, 0.3878, 0.1122, 0.3878, 0.1418, 0.412, 0.4448, 0.25, 0.4411, 0.288, 0.4411, 0.288, 0.4448, 0.25, 0.3582, 0.08802, 0.3878, 0.1122, 0.3878, 0.1122, 0.3582, 0.08802, 0.1754, 0.43, 0.1418, 0.412, 0.1418, 0.412, 0.1754, 0.43, 0.1754, 0.07001, 0.212, 0.05893, 0.212, 0.05893, 0.1754, 0.07001, 0.412, 0.1418, 0.43, 0.1754, 0.43, 0.1754, 0.412, 0.1418, 0.212, 0.4411, 0.1754, 0.43, 0.1754, 0.43, 0.212, 0.4411, 0.3878, 0.1122, 0.412, 0.1418, 0.412, 0.1418, 0.3878, 0.1122, 0.4411, 0.212, 0.4448, 0.25, 0.4448, 0.25, 0.4411, 0.212, 0.25, 0.4448, 0.212, 0.4411, 0.212, 0.4411, 0.25, 0.4448, 0.1418, 0.08802, 0.1754, 0.07001, 0.1754, 0.07001, 0.1418, 0.08802, 0.4411, 0.288, 0.43, 0.3246, 0.43, 0.3246, 0.4411, 0.288, 0.1122, 0.1122, 0.1418, 0.08802, 0.1418, 0.08802, 0.1122, 0.1122, 0.43, 0.3246, 0.412, 0.3582, 0.412, 0.3582, 0.43, 0.3246, 0.08802, 0.1418, 0.1122, 0.1122, 0.1122, 0.1122, 0.08802, 0.1418, 0.412, 0.3582, 0.3878, 0.3878, 0.3878, 0.3878, 0.412, 0.3582, 0.07001, 0.1754, 0.08802, 0.1418, 0.08802, 0.1418, 0.07001, 0.1754, 0.3878, 0.3878, 0.3582, 0.412, 0.3582, 0.412, 0.3878, 0.3878, 0.05893, 0.212, 0.07001, 0.1754, 0.07001, 0.1754, 0.05893, 0.212, 0.3582, 0.412, 0.3246, 0.43, 0.3246, 0.43, 0.3582, 0.412, 0.05518, 0.25, 0.05893, 0.212, 0.05893, 0.212, 0.05518, 0.25, 0.3246, 0.43, 0.288, 0.4411, 0.288, 0.4411, 0.3246, 0.43, 0.1122, 0.1122, 0.25, 0.25, 0.05518, 0.25, 0.05893, 0.212, 0.07001, 0.1754, 0.08802, 0.1418, 0.3878, 0.3878, 0.3582, 0.412, 0.3246, 0.43, 0.288, 0.4411, 0.25, 0.4448, 0.25, 0.25, 0.1122, 0.3878, 0.25, 0.25, 0.25, 0.4448, 0.212, 0.4411, 0.1754, 0.43, 0.1418, 0.412, 0.3878, 0.1122, 0.25, 0.25, 0.25, 0.05518, 0.288, 0.05893, 0.3246, 0.07001, 0.3582, 0.08802, 0.05518, 0.25, 0.25, 0.25, 0.1122, 0.3878, 0.08802, 0.3582, 0.07001, 0.3246, 0.05893, 0.288, 0.25, 0.25, 0.4448, 0.25, 0.4411, 0.288, 0.43, 0.3246, 0.412, 0.3582, 0.3878, 0.3878, 0.25, 0.05518, 0.25, 0.25, 0.1122, 0.1122, 0.1418, 0.08802, 0.1754, 0.07001, 0.212, 0.05893, 0.412, 0.1418, 0.43, 0.1754, 0.4411, 0.212, 0.4448, 0.25, 0.25, 0.25, 0.3878, 0.1122, 0.1122, 0.1122, 0.1418, 0.08802, 0.1418, 0.08802, 0.1122, 0.1122, 0.43, 0.3246, 0.412, 0.3582, 0.412, 0.3582, 0.43, 0.3246, 0.08802, 0.1418, 0.1122, 0.1122, 0.1122, 0.1122, 0.08802, 0.1418, 0.412, 0.3582, 0.3878, 0.3878, 0.3878, 0.3878, 0.412, 0.3582, 0.07001, 0.1754, 0.08802, 0.1418, 0.08802, 0.1418, 0.07001, 0.1754, 0.3878, 0.3878, 0.3582, 0.412, 0.3582, 0.412, 0.3878, 0.3878, 0.05893, 0.212, 0.07001, 0.1754, 0.07001, 0.1754, 0.05893, 0.212, 0.3582, 0.412, 0.3246, 0.43, 0.3246, 0.43, 0.3582, 0.412, 0.05518, 0.25, 0.05893, 0.212, 0.05893, 0.212, 0.05518, 0.25, 0.3246, 0.43, 0.288, 0.4411, 0.288, 0.4411, 0.3246, 0.43, 0.05893, 0.288, 0.05518, 0.25, 0.05518, 0.25, 0.05893, 0.288, 0.288, 0.4411, 0.25, 0.4448, 0.25, 0.4448, 0.288, 0.4411, 0.07001, 0.3246, 0.05893, 0.288, 0.05893, 0.288, 0.07001, 0.3246, 0.25, 0.05518, 0.288, 0.05893, 0.288, 0.05893, 0.25, 0.05518, 0.08802, 0.3582, 0.07001, 0.3246, 0.07001, 0.3246, 0.08802, 0.3582, 0.43, 0.1754, 0.4411, 0.212, 0.4411, 0.212, 0.43, 0.1754, 0.212, 0.05893, 0.25, 0.05518, 0.25, 0.05518, 0.212, 0.05893, 0.1122, 0.3878, 0.08802, 0.3582, 0.08802, 0.3582, 0.1122, 0.3878, 0.3246, 0.07001, 0.3582, 0.08802, 0.3582, 0.08802, 0.3246, 0.07001, 0.288, 0.05893, 0.3246, 0.07001, 0.3246, 0.07001, 0.288, 0.05893, 0.1418, 0.412, 0.1122, 0.3878, 0.1122, 0.3878, 0.1418, 0.412, 0.4448, 0.25, 0.4411, 0.288, 0.4411, 0.288, 0.4448, 0.25, 0.3582, 0.08802, 0.3878, 0.1122, 0.3878, 0.1122, 0.3582, 0.08802, 0.1754, 0.43, 0.1418, 0.412, 0.1418, 0.412, 0.1754, 0.43])
me_circle.materials.append(mat_platform2)
me_circle.update()

# ---- objects
ob_circle = bpy.data.objects.new('Circle', me_circle)

# ---- transforms, parenting, visibility, modifiers, constraints
ob_circle.location = (0.0, 0.0, 0.0)
ob_circle.scale = (1.558, 1.558, 1.558)
_m = ob_circle.modifiers.new('Auto Smooth', 'NODES')
_m.node_group = ng_auto_smooth
_gi = [s.identifier for s in ng_auto_smooth.interface.items_tree if s.item_type == 'SOCKET' and s.in_out == 'INPUT']
_m[_gi[1]] = 0.5236  # Angle

# ---- collection membership
col_collection.objects.link(ob_circle)

# ---- scene / render settings (as saved in the file)
scene.frame_start = 1; scene.frame_end = 250; scene.frame_set(1)
scene.render.engine = 'BLENDER_EEVEE_NEXT'
scene.cycles.sampling_pattern = 'TABULATED_SOBOL'
scene.view_settings.view_transform = 'Filmic'
bpy.context.view_layer.update()

# ---- added for rendering (the .blend has no active camera and no usable light): camera, sun
cam_auto = bpy.data.cameras.new('AutoCamera')
cam_auto.lens = 50.0
cam_auto.sensor_width = 36.0
cam_auto.clip_end = 1000.0
ob_auto_camera = bpy.data.objects.new('AutoCamera', cam_auto)
scene.collection.objects.link(ob_auto_camera)
ob_auto_camera.location = (2.78645, -3.34374, 2.33971)
ob_auto_camera.rotation_euler = (1.09748, -7.21219e-08, 0.694738)
scene.camera = ob_auto_camera
light_auto_sun = bpy.data.lights.new('AutoSun', 'SUN')
light_auto_sun.energy = 3.0
light_auto_sun.angle = 0.0523599
ob_auto_sun = bpy.data.objects.new('AutoSun', light_auto_sun)
scene.collection.objects.link(ob_auto_sun)
ob_auto_sun.rotation_euler = (0.872665, 0.174533, 0.523599)
bpy.context.view_layer.update()
